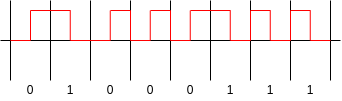

The diagram above was exported from draw.io. Its source (the exported page's mxGraphModel, read from the mxfile embedded in the PNG):
<mxGraphModel dx="664" dy="367" grid="1" gridSize="10" guides="1" tooltips="1" connect="1" arrows="1" fold="1" page="1" pageScale="1" pageWidth="850" pageHeight="1100" math="0" shadow="0">
  <root>
    <mxCell id="0" />
    <mxCell id="1" parent="0" />
    <mxCell id="2" value="" style="endArrow=none;html=1;" edge="1" parent="1">
      <mxGeometry width="50" height="50" relative="1" as="geometry">
        <mxPoint x="190" y="480" as="sourcePoint" />
        <mxPoint x="530" y="480" as="targetPoint" />
      </mxGeometry>
    </mxCell>
    <mxCell id="3" value="" style="endArrow=none;html=1;" edge="1" parent="1">
      <mxGeometry width="50" height="50" relative="1" as="geometry">
        <mxPoint x="200" y="520" as="sourcePoint" />
        <mxPoint x="200" y="440" as="targetPoint" />
      </mxGeometry>
    </mxCell>
    <mxCell id="4" value="" style="endArrow=none;html=1;" edge="1" parent="1">
      <mxGeometry width="50" height="50" relative="1" as="geometry">
        <mxPoint x="240" y="520" as="sourcePoint" />
        <mxPoint x="240" y="440" as="targetPoint" />
      </mxGeometry>
    </mxCell>
    <mxCell id="5" value="" style="endArrow=none;html=1;" edge="1" parent="1">
      <mxGeometry width="50" height="50" relative="1" as="geometry">
        <mxPoint x="280" y="520" as="sourcePoint" />
        <mxPoint x="280" y="440" as="targetPoint" />
      </mxGeometry>
    </mxCell>
    <mxCell id="6" value="" style="endArrow=none;html=1;" edge="1" parent="1">
      <mxGeometry width="50" height="50" relative="1" as="geometry">
        <mxPoint x="320" y="520" as="sourcePoint" />
        <mxPoint x="320" y="440" as="targetPoint" />
      </mxGeometry>
    </mxCell>
    <mxCell id="7" value="" style="endArrow=none;html=1;" edge="1" parent="1">
      <mxGeometry width="50" height="50" relative="1" as="geometry">
        <mxPoint x="360" y="520" as="sourcePoint" />
        <mxPoint x="360" y="440" as="targetPoint" />
      </mxGeometry>
    </mxCell>
    <mxCell id="8" value="" style="endArrow=none;html=1;" edge="1" parent="1">
      <mxGeometry width="50" height="50" relative="1" as="geometry">
        <mxPoint x="400" y="520" as="sourcePoint" />
        <mxPoint x="400" y="440" as="targetPoint" />
      </mxGeometry>
    </mxCell>
    <mxCell id="9" value="" style="endArrow=none;html=1;" edge="1" parent="1">
      <mxGeometry width="50" height="50" relative="1" as="geometry">
        <mxPoint x="440" y="520" as="sourcePoint" />
        <mxPoint x="440" y="440" as="targetPoint" />
      </mxGeometry>
    </mxCell>
    <mxCell id="10" value="" style="endArrow=none;html=1;" edge="1" parent="1">
      <mxGeometry width="50" height="50" relative="1" as="geometry">
        <mxPoint x="480" y="520" as="sourcePoint" />
        <mxPoint x="480" y="440" as="targetPoint" />
      </mxGeometry>
    </mxCell>
    <mxCell id="11" value="" style="endArrow=none;html=1;" edge="1" parent="1">
      <mxGeometry width="50" height="50" relative="1" as="geometry">
        <mxPoint x="520" y="520" as="sourcePoint" />
        <mxPoint x="520" y="440" as="targetPoint" />
      </mxGeometry>
    </mxCell>
    <mxCell id="12" value="0" style="text;html=1;strokeColor=none;fillColor=none;align=center;verticalAlign=middle;whiteSpace=wrap;rounded=0;" vertex="1" parent="1">
      <mxGeometry x="210" y="520" width="20" height="20" as="geometry" />
    </mxCell>
    <mxCell id="13" value="1&lt;br&gt;" style="text;html=1;strokeColor=none;fillColor=none;align=center;verticalAlign=middle;whiteSpace=wrap;rounded=0;" vertex="1" parent="1">
      <mxGeometry x="250" y="520" width="20" height="20" as="geometry" />
    </mxCell>
    <mxCell id="14" value="0" style="text;html=1;strokeColor=none;fillColor=none;align=center;verticalAlign=middle;whiteSpace=wrap;rounded=0;" vertex="1" parent="1">
      <mxGeometry x="290" y="520" width="20" height="20" as="geometry" />
    </mxCell>
    <mxCell id="15" value="0" style="text;html=1;strokeColor=none;fillColor=none;align=center;verticalAlign=middle;whiteSpace=wrap;rounded=0;" vertex="1" parent="1">
      <mxGeometry x="330" y="520" width="20" height="20" as="geometry" />
    </mxCell>
    <mxCell id="16" value="0" style="text;html=1;strokeColor=none;fillColor=none;align=center;verticalAlign=middle;whiteSpace=wrap;rounded=0;" vertex="1" parent="1">
      <mxGeometry x="370" y="520" width="20" height="20" as="geometry" />
    </mxCell>
    <mxCell id="17" value="1" style="text;html=1;strokeColor=none;fillColor=none;align=center;verticalAlign=middle;whiteSpace=wrap;rounded=0;" vertex="1" parent="1">
      <mxGeometry x="410" y="520" width="20" height="20" as="geometry" />
    </mxCell>
    <mxCell id="18" value="1" style="text;html=1;strokeColor=none;fillColor=none;align=center;verticalAlign=middle;whiteSpace=wrap;rounded=0;" vertex="1" parent="1">
      <mxGeometry x="450" y="520" width="20" height="20" as="geometry" />
    </mxCell>
    <mxCell id="19" value="1" style="text;html=1;strokeColor=none;fillColor=none;align=center;verticalAlign=middle;whiteSpace=wrap;rounded=0;" vertex="1" parent="1">
      <mxGeometry x="490" y="520" width="20" height="20" as="geometry" />
    </mxCell>
    <mxCell id="21" value="" style="endArrow=none;html=1;fillColor=#FF0000;strokeColor=#FF0000;" edge="1" parent="1">
      <mxGeometry width="50" height="50" relative="1" as="geometry">
        <mxPoint x="200" y="480" as="sourcePoint" />
        <mxPoint x="220" y="480" as="targetPoint" />
      </mxGeometry>
    </mxCell>
    <mxCell id="24" value="" style="endArrow=none;html=1;fillColor=#FF0000;strokeColor=#FF0000;" edge="1" parent="1">
      <mxGeometry width="50" height="50" relative="1" as="geometry">
        <mxPoint x="220" y="450" as="sourcePoint" />
        <mxPoint x="260" y="450" as="targetPoint" />
      </mxGeometry>
    </mxCell>
    <mxCell id="25" value="" style="endArrow=none;html=1;fillColor=#FF0000;strokeColor=#FF0000;" edge="1" parent="1">
      <mxGeometry width="50" height="50" relative="1" as="geometry">
        <mxPoint x="260" y="480" as="sourcePoint" />
        <mxPoint x="300" y="480" as="targetPoint" />
      </mxGeometry>
    </mxCell>
    <mxCell id="26" value="" style="endArrow=none;html=1;fillColor=#FF0000;strokeColor=#FF0000;" edge="1" parent="1">
      <mxGeometry width="50" height="50" relative="1" as="geometry">
        <mxPoint x="300" y="450" as="sourcePoint" />
        <mxPoint x="320" y="450" as="targetPoint" />
      </mxGeometry>
    </mxCell>
    <mxCell id="27" value="" style="endArrow=none;html=1;fillColor=#FF0000;strokeColor=#FF0000;" edge="1" parent="1">
      <mxGeometry width="50" height="50" relative="1" as="geometry">
        <mxPoint x="320" y="480" as="sourcePoint" />
        <mxPoint x="340" y="480" as="targetPoint" />
      </mxGeometry>
    </mxCell>
    <mxCell id="28" value="" style="endArrow=none;html=1;fillColor=#FF0000;strokeColor=#FF0000;" edge="1" parent="1">
      <mxGeometry width="50" height="50" relative="1" as="geometry">
        <mxPoint x="360" y="480" as="sourcePoint" />
        <mxPoint x="380" y="480" as="targetPoint" />
      </mxGeometry>
    </mxCell>
    <mxCell id="29" value="" style="endArrow=none;html=1;fillColor=#FF0000;strokeColor=#FF0000;" edge="1" parent="1">
      <mxGeometry width="50" height="50" relative="1" as="geometry">
        <mxPoint x="380" y="450" as="sourcePoint" />
        <mxPoint x="420" y="450" as="targetPoint" />
      </mxGeometry>
    </mxCell>
    <mxCell id="30" value="" style="endArrow=none;html=1;fillColor=#FF0000;strokeColor=#FF0000;" edge="1" parent="1">
      <mxGeometry width="50" height="50" relative="1" as="geometry">
        <mxPoint x="420" y="480" as="sourcePoint" />
        <mxPoint x="440" y="480" as="targetPoint" />
      </mxGeometry>
    </mxCell>
    <mxCell id="31" value="" style="endArrow=none;html=1;fillColor=#FF0000;strokeColor=#FF0000;" edge="1" parent="1">
      <mxGeometry width="50" height="50" relative="1" as="geometry">
        <mxPoint x="440" y="450" as="sourcePoint" />
        <mxPoint x="460" y="450" as="targetPoint" />
      </mxGeometry>
    </mxCell>
    <mxCell id="32" value="" style="endArrow=none;html=1;fillColor=#FF0000;strokeColor=#FF0000;" edge="1" parent="1">
      <mxGeometry width="50" height="50" relative="1" as="geometry">
        <mxPoint x="460" y="480" as="sourcePoint" />
        <mxPoint x="480" y="480" as="targetPoint" />
      </mxGeometry>
    </mxCell>
    <mxCell id="33" value="" style="endArrow=none;html=1;fillColor=#FF0000;strokeColor=#FF0000;" edge="1" parent="1">
      <mxGeometry width="50" height="50" relative="1" as="geometry">
        <mxPoint x="480" y="450" as="sourcePoint" />
        <mxPoint x="500" y="450" as="targetPoint" />
      </mxGeometry>
    </mxCell>
    <mxCell id="34" value="" style="endArrow=none;html=1;fillColor=#FF0000;strokeColor=#FF0000;" edge="1" parent="1">
      <mxGeometry width="50" height="50" relative="1" as="geometry">
        <mxPoint x="500" y="480" as="sourcePoint" />
        <mxPoint x="520" y="480" as="targetPoint" />
      </mxGeometry>
    </mxCell>
    <mxCell id="35" value="" style="endArrow=none;html=1;fillColor=#FF0000;strokeColor=#FF0000;" edge="1" parent="1">
      <mxGeometry width="50" height="50" relative="1" as="geometry">
        <mxPoint x="220" y="450" as="sourcePoint" />
        <mxPoint x="220" y="480" as="targetPoint" />
      </mxGeometry>
    </mxCell>
    <mxCell id="36" value="" style="endArrow=none;html=1;fillColor=#FF0000;strokeColor=#FF0000;" edge="1" parent="1">
      <mxGeometry width="50" height="50" relative="1" as="geometry">
        <mxPoint x="259.76" y="450" as="sourcePoint" />
        <mxPoint x="259.76" y="480" as="targetPoint" />
      </mxGeometry>
    </mxCell>
    <mxCell id="37" value="" style="endArrow=none;html=1;fillColor=#FF0000;strokeColor=#FF0000;" edge="1" parent="1">
      <mxGeometry width="50" height="50" relative="1" as="geometry">
        <mxPoint x="299.76" y="450" as="sourcePoint" />
        <mxPoint x="299.76" y="480" as="targetPoint" />
      </mxGeometry>
    </mxCell>
    <mxCell id="38" value="" style="endArrow=none;html=1;fillColor=#FF0000;strokeColor=#FF0000;" edge="1" parent="1">
      <mxGeometry width="50" height="50" relative="1" as="geometry">
        <mxPoint x="320" y="450" as="sourcePoint" />
        <mxPoint x="320" y="480" as="targetPoint" />
      </mxGeometry>
    </mxCell>
    <mxCell id="39" value="" style="endArrow=none;html=1;fillColor=#FF0000;strokeColor=#FF0000;" edge="1" parent="1">
      <mxGeometry width="50" height="50" relative="1" as="geometry">
        <mxPoint x="339.76" y="450" as="sourcePoint" />
        <mxPoint x="339.76" y="480" as="targetPoint" />
      </mxGeometry>
    </mxCell>
    <mxCell id="40" value="" style="endArrow=none;html=1;fillColor=#FF0000;strokeColor=#FF0000;" edge="1" parent="1">
      <mxGeometry width="50" height="50" relative="1" as="geometry">
        <mxPoint x="379.76" y="450" as="sourcePoint" />
        <mxPoint x="379.76" y="480" as="targetPoint" />
      </mxGeometry>
    </mxCell>
    <mxCell id="41" value="" style="endArrow=none;html=1;fillColor=#FF0000;strokeColor=#FF0000;" edge="1" parent="1">
      <mxGeometry width="50" height="50" relative="1" as="geometry">
        <mxPoint x="360" y="450" as="sourcePoint" />
        <mxPoint x="360" y="480" as="targetPoint" />
      </mxGeometry>
    </mxCell>
    <mxCell id="42" value="" style="endArrow=none;html=1;fillColor=#FF0000;strokeColor=#FF0000;" edge="1" parent="1">
      <mxGeometry width="50" height="50" relative="1" as="geometry">
        <mxPoint x="419.76" y="450" as="sourcePoint" />
        <mxPoint x="419.76" y="480" as="targetPoint" />
      </mxGeometry>
    </mxCell>
    <mxCell id="43" value="" style="endArrow=none;html=1;fillColor=#FF0000;strokeColor=#FF0000;" edge="1" parent="1">
      <mxGeometry width="50" height="50" relative="1" as="geometry">
        <mxPoint x="440" y="450" as="sourcePoint" />
        <mxPoint x="440" y="480" as="targetPoint" />
      </mxGeometry>
    </mxCell>
    <mxCell id="44" value="" style="endArrow=none;html=1;fillColor=#FF0000;strokeColor=#FF0000;" edge="1" parent="1">
      <mxGeometry width="50" height="50" relative="1" as="geometry">
        <mxPoint x="459.76" y="450" as="sourcePoint" />
        <mxPoint x="459.76" y="480" as="targetPoint" />
      </mxGeometry>
    </mxCell>
    <mxCell id="45" value="" style="endArrow=none;html=1;fillColor=#FF0000;strokeColor=#FF0000;" edge="1" parent="1">
      <mxGeometry width="50" height="50" relative="1" as="geometry">
        <mxPoint x="480" y="450" as="sourcePoint" />
        <mxPoint x="480" y="480" as="targetPoint" />
      </mxGeometry>
    </mxCell>
    <mxCell id="46" value="" style="endArrow=none;html=1;fillColor=#FF0000;strokeColor=#FF0000;" edge="1" parent="1">
      <mxGeometry width="50" height="50" relative="1" as="geometry">
        <mxPoint x="499.76" y="450" as="sourcePoint" />
        <mxPoint x="499.76" y="480" as="targetPoint" />
      </mxGeometry>
    </mxCell>
    <mxCell id="47" value="" style="endArrow=none;html=1;fillColor=#FF0000;strokeColor=#FF0000;" edge="1" parent="1">
      <mxGeometry width="50" height="50" relative="1" as="geometry">
        <mxPoint x="340" y="450" as="sourcePoint" />
        <mxPoint x="360" y="450" as="targetPoint" />
      </mxGeometry>
    </mxCell>
  </root>
</mxGraphModel>